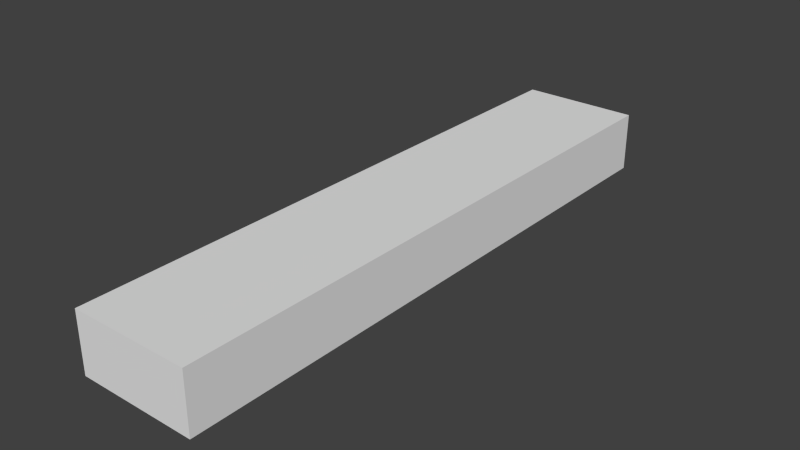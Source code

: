 # Source: testGrinderSpinner.blend  (saved by Blender 2.65.0; exported with 4.5.12 LTS)
import bpy
from mathutils import Matrix  # noqa: F401  (used for matrix-valued properties, if any)

bpy.ops.wm.read_factory_settings(use_empty=True)
scene = bpy.context.scene
scene.name = 'Scene'

# ---- collections
col_collection_1 = bpy.data.collections.new('Collection 1'); scene.collection.children.link(col_collection_1)

# ---- materials (node trees are filled in below, after node groups)
mat_material = bpy.data.materials.new('Material')
mat_material.alpha_threshold = 0.0
mat_material.use_transparent_shadow = False
mat_material.roughness = 0.5
mat_material.line_color = (0.0, 0.0, 0.0, 1.0)

# ---- material node trees

# ---- world
world_world = bpy.data.worlds.new('World'); scene.world = world_world
world_world.color = (0.05088, 0.05088, 0.05088)
world_world.use_sun_shadow = False
world_world.sun_shadow_jitter_overblur = 0.0
world_world.cycles.sampling_method = 'MANUAL'
world_world.cycles.sample_map_resolution = 256

# ---- meshes
me_cube = bpy.data.meshes.new('Cube')
me_cube.from_pydata([(1.0, 1.0, -1.0), (1.0, -1.0, -1.0), (-1.0, -1.0, -1.0), (-1.0, 1.0, -1.0), (1.0, 1.0, 1.0), (1.0, -1.0, 1.0), (-1.0, -1.0, 1.0), (-1.0, 1.0, 1.0)], [], [(0, 1, 2, 3), (4, 7, 6, 5), (0, 4, 5, 1), (1, 5, 6, 2), (2, 6, 7, 3), (4, 0, 3, 7)])
_uv = me_cube.uv_layers.new(name='UVMap')
_uv.uv.foreach_set('vector', [1.0, 0.875, 0.375, 0.875, 0.375, 1.0, 1.0, 1.0, 1.0, 0.875, 1.0, 1.0, 0.375, 1.0, 0.375, 0.875, 1.0, 0.9375, 1.0, 1.0, 0.375, 1.0, 0.375, 0.9375, 0.5, 0.875, 0.5, 0.9375, 0.625, 0.9375, 0.625, 0.875, 0.375, 0.9375, 0.375, 1.0, 1.0, 1.0, 1.0, 0.9375, 0.625, 0.9375, 0.625, 0.875, 0.5, 0.875, 0.5, 0.9375])
me_cube.materials.append(mat_material)
me_cube.use_remesh_preserve_volume = False
me_cube.use_remesh_preserve_attributes = False
me_cube.use_mirror_vertex_groups = False
me_cube.update()

# ---- objects
ob_cube = bpy.data.objects.new('Cube', me_cube)

# ---- transforms, parenting, visibility, modifiers, constraints
ob_cube.location = (8.0, -8.0, 13.5)
ob_cube.scale = (1.0, 5.01, 0.5)
ob_cube.lock_rotations_4d = False
ob_cube.empty_display_type = 'ARROWS'
ob_cube.lineart.crease_threshold = 0.0

# ---- collection membership
col_collection_1.objects.link(ob_cube)

# ---- scene / render settings (as saved in the file)
scene.frame_start = 1; scene.frame_end = 250; scene.frame_set(1)
scene.render.engine = 'BLENDER_EEVEE_NEXT'
scene.render.image_settings.color_mode = 'RGB'
scene.render.image_settings.compression = 90
scene.render.resolution_percentage = 50
scene.render.dither_intensity = 0.0
scene.render.bake_margin = 2
scene.render.bake_bias = 0.0
scene.cycles.use_denoising = False
scene.cycles.samples = 10
scene.cycles.sampling_pattern = 'TABULATED_SOBOL'
scene.cycles.light_sampling_threshold = 0.0
scene.cycles.use_adaptive_sampling = False
scene.cycles.use_light_tree = False
scene.cycles.blur_glossy = 0.0
scene.cycles.volume_bounces = 1
scene.cycles.pixel_filter_type = 'GAUSSIAN'
scene.cycles.sample_clamp_indirect = 0.0
scene.view_settings.view_transform = 'Standard'
bpy.context.view_layer.update()

# ---- added for rendering (the .blend has no active camera and no usable light): camera, sun
cam_auto = bpy.data.cameras.new('AutoCamera')
cam_auto.lens = 50.0
cam_auto.sensor_width = 36.0
cam_auto.clip_end = 1000.0
ob_auto_camera = bpy.data.objects.new('AutoCamera', cam_auto)
scene.collection.objects.link(ob_auto_camera)
ob_auto_camera.location = (17.4988, -19.3986, 21.099)
ob_auto_camera.rotation_euler = (1.09748, -7.21219e-08, 0.694738)
scene.camera = ob_auto_camera
light_auto_sun = bpy.data.lights.new('AutoSun', 'SUN')
light_auto_sun.energy = 3.0
light_auto_sun.angle = 0.0523599
ob_auto_sun = bpy.data.objects.new('AutoSun', light_auto_sun)
scene.collection.objects.link(ob_auto_sun)
ob_auto_sun.rotation_euler = (0.872665, 0.174533, 0.523599)
bpy.context.view_layer.update()
